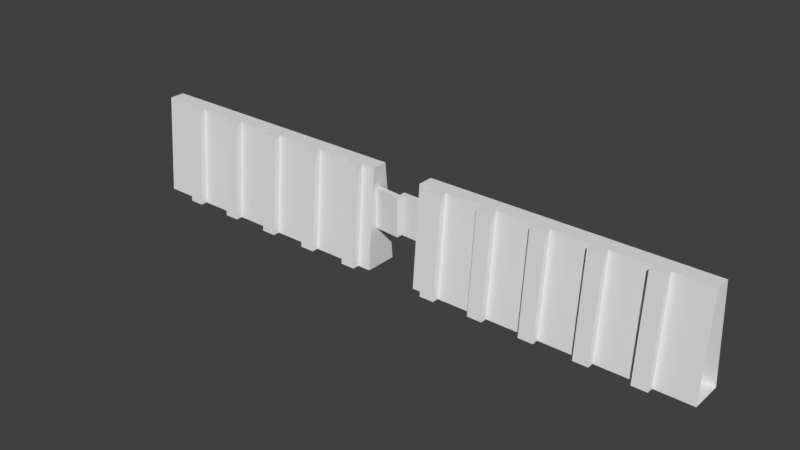 # Source: StrongholdWall.blend  (saved by Blender 2.79.0; exported with 4.5.12 LTS)
import bpy
from mathutils import Matrix  # noqa: F401  (used for matrix-valued properties, if any)

bpy.ops.wm.read_factory_settings(use_empty=True)
scene = bpy.context.scene
scene.name = 'Scene'

# ---- collections
col_collection_1 = bpy.data.collections.new('Collection 1'); scene.collection.children.link(col_collection_1)

# ---- materials (node trees are filled in below, after node groups)
mat_bricks = bpy.data.materials.new('Bricks')
mat_bricks.alpha_threshold = 0.0
mat_bricks.use_transparent_shadow = False
mat_bricks.roughness = 0.5
mat_bricks.line_color = (0.0, 0.0, 0.0, 1.0)
mat_corrigatedironpanel = bpy.data.materials.new('CorrigatedIronPanel')
mat_corrigatedironpanel.alpha_threshold = 0.0
mat_corrigatedironpanel.use_transparent_shadow = False
mat_corrigatedironpanel.roughness = 0.5

# ---- material node trees

# ---- world
world_world = bpy.data.worlds.new('World'); scene.world = world_world
world_world.color = (0.05088, 0.05088, 0.05088)
world_world.use_sun_shadow = False
world_world.sun_shadow_jitter_overblur = 0.0
world_world.cycles.sampling_method = 'MANUAL'

# ---- meshes
me_cube = bpy.data.meshes.new('Cube')
me_cube.from_pydata([(-0.3007, 2.209, -5.137), (-0.4157, 2.209, -5.137), (-0.3007, -2.078, -5.137), (-0.4157, -2.078, -5.137), (-0.3007, 1.0, 7.761), (-0.4157, 1.0, 7.761), (-0.3007, -1.0, 7.761), (-0.4157, -1.0, 7.761), (-0.1984, 2.209, -5.137), (-0.1984, -2.078, -5.137), (-0.1984, 1.0, 7.761), (-0.1984, -1.0, 7.761), (-0.3007, -2.96, -5.137), (-0.4157, -2.96, -5.137), (-0.3007, -1.882, 7.761), (-0.4157, -1.882, 7.761), (-0.7001, 2.209, -5.137), (-0.8151, 2.209, -5.137), (-0.7001, -2.078, -5.137), (-0.8151, -2.078, -5.137), (-0.7001, 1.0, 7.761), (-0.8151, 1.0, 7.761), (-0.7001, -1.0, 7.761), (-0.8151, -1.0, 7.761), (-0.7001, -2.96, -5.137), (-0.8151, -2.96, -5.137), (-0.7001, -1.882, 7.761), (-0.8151, -1.882, 7.761), (-1.101, 2.209, -5.137), (-1.216, 2.209, -5.137), (-1.101, -2.078, -5.137), (-1.216, -2.078, -5.137), (-1.101, 1.0, 7.761), (-1.216, 1.0, 7.761), (-1.101, -1.0, 7.761), (-1.216, -1.0, 7.761), (-1.101, -2.96, -5.137), (-1.216, -2.96, -5.137), (-1.101, -1.882, 7.761), (-1.216, -1.882, 7.761), (-1.506, 2.209, -5.137), (-1.621, 2.209, -5.137), (-1.506, -2.078, -5.137), (-1.621, -2.078, -5.137), (-1.506, 1.0, 7.761), (-1.621, 1.0, 7.761), (-1.506, -1.0, 7.761), (-1.621, -1.0, 7.761), (-1.506, -2.96, -5.137), (-1.621, -2.96, -5.137), (-1.506, -1.882, 7.761), (-1.621, -1.882, 7.761), (-2.311, -2.078, -5.137), (-2.311, 2.209, -5.137), (-2.311, -1.0, 7.761), (-2.311, 1.0, 7.761), (-1.912, 2.209, -5.137), (-2.027, 2.209, -5.137), (-1.912, -2.078, -5.137), (-2.027, -2.078, -5.137), (-1.912, 1.0, 7.761), (-2.027, 1.0, 7.761), (-1.912, -1.0, 7.761), (-2.027, -1.0, 7.761), (-1.912, -2.96, -5.137), (-2.027, -2.96, -5.137), (-1.912, -1.882, 7.761), (-2.027, -1.882, 7.761), (0.3007, 2.209, -5.137), (0.4157, 2.209, -5.137), (0.3007, -2.078, -5.137), (0.4157, -2.078, -5.137), (0.3007, 1.0, 7.761), (0.4157, 1.0, 7.761), (0.3007, -1.0, 7.761), (0.4157, -1.0, 7.761), (0.1984, 2.209, -5.137), (0.1984, -2.078, -5.137), (0.1984, 1.0, 7.761), (0.1984, -1.0, 7.761), (0.3007, -2.96, -5.137), (0.4157, -2.96, -5.137), (0.3007, -1.882, 7.761), (0.4157, -1.882, 7.761), (0.7001, 2.209, -5.137), (0.8151, 2.209, -5.137), (0.7001, -2.078, -5.137), (0.8151, -2.078, -5.137), (0.7001, 1.0, 7.761), (0.8151, 1.0, 7.761), (0.7001, -1.0, 7.761), (0.8151, -1.0, 7.761), (0.7001, -2.96, -5.137), (0.8151, -2.96, -5.137), (0.7001, -1.882, 7.761), (0.8151, -1.882, 7.761), (1.101, 2.209, -5.137), (1.216, 2.209, -5.137), (1.101, -2.078, -5.137), (1.216, -2.078, -5.137), (1.101, 1.0, 7.761), (1.216, 1.0, 7.761), (1.101, -1.0, 7.761), (1.216, -1.0, 7.761), (1.101, -2.96, -5.137), (1.216, -2.96, -5.137), (1.101, -1.882, 7.761), (1.216, -1.882, 7.761), (1.506, 2.209, -5.137), (1.621, 2.209, -5.137), (1.506, -2.078, -5.137), (1.621, -2.078, -5.137), (1.506, 1.0, 7.761), (1.621, 1.0, 7.761), (1.506, -1.0, 7.761), (1.621, -1.0, 7.761), (1.506, -2.96, -5.137), (1.621, -2.96, -5.137), (1.506, -1.882, 7.761), (1.621, -1.882, 7.761), (2.311, -2.078, -5.137), (2.311, 2.209, -5.137), (2.311, -1.0, 7.761), (2.311, 1.0, 7.761), (1.912, 2.209, -5.137), (2.027, 2.209, -5.137), (1.912, -2.078, -5.137), (2.027, -2.078, -5.137), (1.912, 1.0, 7.761), (2.027, 1.0, 7.761), (1.912, -1.0, 7.761), (2.027, -1.0, 7.761), (1.912, -2.96, -5.137), (2.027, -2.96, -5.137), (1.912, -1.882, 7.761), (2.027, -1.882, 7.761), (0.2031, 0.2936, -0.02088), (0.2031, 0.2936, 5.141), (0.2016, -0.333, -0.02088), (0.2016, -0.333, 5.141), (-0.001343, 0.4379, -0.02088), (-0.001343, 0.4379, 5.141), (-0.002916, -0.1887, -0.02088), (-0.002916, -0.1887, 5.141), (-0.1988, -0.6655, -0.02088), (-0.1988, -0.6655, 5.141), (-0.1952, -0.04119, -0.02088), (-0.1952, -0.04119, 5.141), (0.00493, -0.9925, -0.02088), (0.00493, -0.9925, 5.141), (0.008495, -0.3682, -0.02088), (0.008495, -0.3682, 5.141)], [], [(1, 3, 18, 16), (5, 20, 22, 7), (3, 7, 22, 18), (17, 19, 30, 28), (5, 1, 16, 20), (10, 8, 0, 4), (4, 0, 1, 5), (9, 11, 6, 2), (7, 3, 13, 15), (10, 4, 6, 11), (4, 5, 7, 6), (8, 9, 2, 0), (0, 2, 3, 1), (12, 14, 15, 13), (6, 7, 15, 14), (3, 2, 12, 13), (2, 6, 14, 12), (21, 32, 34, 23), (19, 23, 34, 30), (21, 17, 28, 32), (20, 16, 17, 21), (23, 19, 25, 27), (20, 21, 23, 22), (16, 18, 19, 17), (24, 26, 27, 25), (22, 23, 27, 26), (19, 18, 24, 25), (18, 22, 26, 24), (29, 31, 42, 40), (33, 44, 46, 35), (31, 35, 46, 42), (33, 29, 40, 44), (32, 28, 29, 33), (35, 31, 37, 39), (32, 33, 35, 34), (28, 30, 31, 29), (36, 38, 39, 37), (34, 35, 39, 38), (31, 30, 36, 37), (30, 34, 38, 36), (9, 8, 10, 11), (41, 43, 58, 56), (45, 60, 62, 47), (43, 47, 62, 58), (45, 41, 56, 60), (44, 40, 41, 45), (47, 43, 49, 51), (44, 45, 47, 46), (40, 42, 43, 41), (48, 50, 51, 49), (46, 47, 51, 50), (43, 42, 48, 49), (42, 46, 50, 48), (57, 59, 52, 53), (61, 55, 54, 63), (59, 63, 54, 52), (61, 57, 53, 55), (60, 56, 57, 61), (63, 59, 65, 67), (60, 61, 63, 62), (56, 58, 59, 57), (64, 66, 67, 65), (62, 63, 67, 66), (59, 58, 64, 65), (58, 62, 66, 64), (69, 84, 86, 71), (73, 75, 90, 88), (71, 86, 90, 75), (85, 96, 98, 87), (73, 88, 84, 69), (78, 72, 68, 76), (72, 73, 69, 68), (77, 70, 74, 79), (75, 83, 81, 71), (78, 79, 74, 72), (72, 74, 75, 73), (76, 68, 70, 77), (68, 69, 71, 70), (80, 81, 83, 82), (74, 82, 83, 75), (71, 81, 80, 70), (70, 80, 82, 74), (89, 91, 102, 100), (87, 98, 102, 91), (89, 100, 96, 85), (88, 89, 85, 84), (91, 95, 93, 87), (88, 90, 91, 89), (84, 85, 87, 86), (92, 93, 95, 94), (90, 94, 95, 91), (87, 93, 92, 86), (86, 92, 94, 90), (97, 108, 110, 99), (101, 103, 114, 112), (99, 110, 114, 103), (101, 112, 108, 97), (100, 101, 97, 96), (103, 107, 105, 99), (100, 102, 103, 101), (96, 97, 99, 98), (104, 105, 107, 106), (102, 106, 107, 103), (99, 105, 104, 98), (98, 104, 106, 102), (77, 79, 78, 76), (109, 124, 126, 111), (113, 115, 130, 128), (111, 126, 130, 115), (113, 128, 124, 109), (112, 113, 109, 108), (115, 119, 117, 111), (112, 114, 115, 113), (108, 109, 111, 110), (116, 117, 119, 118), (114, 118, 119, 115), (111, 117, 116, 110), (110, 116, 118, 114), (125, 121, 120, 127), (129, 131, 122, 123), (127, 120, 122, 131), (129, 123, 121, 125), (128, 129, 125, 124), (131, 135, 133, 127), (128, 130, 131, 129), (124, 125, 127, 126), (132, 133, 135, 134), (130, 134, 135, 131), (127, 133, 132, 126), (126, 132, 134, 130), (136, 137, 139, 138), (138, 139, 143, 142), (142, 143, 141, 140), (140, 141, 137, 136), (138, 142, 140, 136), (143, 139, 137, 141), (144, 145, 147, 146), (146, 147, 151, 150), (150, 151, 149, 148), (148, 149, 145, 144), (146, 150, 148, 144), (151, 147, 145, 149)])
me_cube.polygons.foreach_set('material_index', [0, 0, 0, 0, 0, 0, 0, 0, 0, 0, 0, 0, 0, 0, 0, 0, 0, 0, 0, 0, 0, 0, 0, 0, 0, 0, 0, 0, 0, 0, 0, 0, 0, 0, 0, 0, 0, 0, 0, 0, 0, 0, 0, 0, 0, 0, 0, 0, 0, 0, 0, 0, 0, 0, 0, 0, 0, 0, 0, 0, 0, 0, 0, 0, 0, 0, 0, 0, 0, 0, 0, 0, 0, 0, 0, 0, 0, 0, 0, 0, 0, 0, 0, 0, 0, 0, 0, 0, 0, 0, 0, 0, 0, 0, 0, 0, 0, 0, 0, 0, 0, 0, 0, 0, 0, 0, 0, 0, 0, 0, 0, 0, 0, 0, 0, 0, 0, 0, 0, 0, 0, 0, 0, 0, 0, 0, 0, 0, 0, 0, 1, 1, 1, 1, 1, 1, 1, 1, 1, 1, 1, 1])
_uv = me_cube.uv_layers.new(name='UVMap')
_uv.uv.foreach_set('vector', [0.7073, 0.01117, 0.3668, 0.01117, -0.01188, 0.01117, 0.3286, 0.01117, 0.6113, 0.9954, 0.2326, 0.9954, 0.07374, 0.9954, 0.4525, 0.9954, 0.3668, 0.01117, 0.4525, 0.9954, 0.07374, 0.9954, -0.01188, 0.01117, 0.1754, 0.01117, -0.165, 0.01117, -0.5464, 0.01117, -0.2059, 0.01117, 0.6113, 0.9954, 0.7073, 0.01117, 0.3286, 0.01117, 0.2326, 0.9954, 0.9007, 0.9954, 0.9967, 0.01117, 0.8605, 0.01117, 0.7645, 0.9954, 0.7645, 0.9954, 0.8605, 0.01117, 0.7073, 0.01117, 0.6113, 0.9954, 0.6562, 0.01117, 0.7418, 0.9954, 0.6056, 0.9954, 0.52, 0.01117, 0.4525, 0.9954, 0.3668, 0.01117, 0.2968, 0.01117, 0.3824, 0.9954, 0.9007, 0.9954, 0.7645, 0.9954, 0.6056, 0.9954, 0.7418, 0.9954, 0.7645, 0.9954, 0.6113, 0.9954, 0.4525, 0.9954, 0.6056, 0.9954, 0.9967, 0.01117, 0.6562, 0.01117, 0.52, 0.01117, 0.8605, 0.01117, 0.8605, 0.01117, 0.52, 0.01117, 0.3668, 0.01117, 0.7073, 0.01117, 0.4499, 0.01117, 0.5356, 0.9954, 0.3824, 0.9954, 0.2968, 0.01117, 0.6056, 0.9954, 0.4525, 0.9954, 0.3824, 0.9954, 0.5356, 0.9954, 0.3668, 0.01117, 0.52, 0.01117, 0.4499, 0.01117, 0.2968, 0.01117, 0.52, 0.01117, 0.6056, 0.9954, 0.5356, 0.9954, 0.4499, 0.01117, 0.07945, 0.9954, -0.3019, 0.9954, -0.4607, 0.9954, -0.07942, 0.9954, -0.165, 0.01117, -0.07942, 0.9954, -0.4607, 0.9954, -0.5464, 0.01117, 0.07945, 0.9954, 0.1754, 0.01117, -0.2059, 0.01117, -0.3019, 0.9954, 0.2326, 0.9954, 0.3286, 0.01117, 0.1754, 0.01117, 0.07945, 0.9954, -0.07942, 0.9954, -0.165, 0.01117, -0.2351, 0.01117, -0.1495, 0.9954, 0.2326, 0.9954, 0.07945, 0.9954, -0.07942, 0.9954, 0.07374, 0.9954, 0.3286, 0.01117, -0.01188, 0.01117, -0.165, 0.01117, 0.1754, 0.01117, -0.08194, 0.01117, 0.003683, 0.9954, -0.1495, 0.9954, -0.2351, 0.01117, 0.07374, 0.9954, -0.07942, 0.9954, -0.1495, 0.9954, 0.003683, 0.9954, -0.165, 0.01117, -0.01188, 0.01117, -0.08194, 0.01117, -0.2351, 0.01117, -0.01188, 0.01117, 0.07374, 0.9954, 0.003683, 0.9954, -0.08194, 0.01117, -0.359, 0.01117, -0.6995, 0.01117, -1.078, 0.01117, -0.7371, 0.01117, -0.455, 0.9954, -0.8331, 0.9954, -0.992, 0.9954, -0.6139, 0.9954, -0.6995, 0.01117, -0.6139, 0.9954, -0.992, 0.9954, -1.078, 0.01117, -0.455, 0.9954, -0.359, 0.01117, -0.7371, 0.01117, -0.8331, 0.9954, -0.3019, 0.9954, -0.2059, 0.01117, -0.359, 0.01117, -0.455, 0.9954, -0.6139, 0.9954, -0.6995, 0.01117, -0.7696, 0.01117, -0.684, 0.9954, -0.3019, 0.9954, -0.455, 0.9954, -0.6139, 0.9954, -0.4607, 0.9954, -0.2059, 0.01117, -0.5464, 0.01117, -0.6995, 0.01117, -0.359, 0.01117, -0.6164, 0.01117, -0.5308, 0.9954, -0.684, 0.9954, -0.7696, 0.01117, -0.4607, 0.9954, -0.6139, 0.9954, -0.684, 0.9954, -0.5308, 0.9954, -0.6995, 0.01117, -0.5464, 0.01117, -0.6164, 0.01117, -0.7696, 0.01117, -0.5464, 0.01117, -0.4607, 0.9954, -0.5308, 0.9954, -0.6164, 0.01117, 0.6562, 0.01117, 0.9967, 0.01117, 0.9007, 0.9954, 0.7418, 0.9954, -0.359, 0.01117, -0.6995, 0.01117, -1.078, 0.01117, -0.7371, 0.01117, -0.455, 0.9954, -0.8331, 0.9954, -0.992, 0.9954, -0.6139, 0.9954, -0.6995, 0.01117, -0.6139, 0.9954, -0.992, 0.9954, -1.078, 0.01117, -0.455, 0.9954, -0.359, 0.01117, -0.7371, 0.01117, -0.8331, 0.9954, -0.3019, 0.9954, -0.2059, 0.01117, -0.359, 0.01117, -0.455, 0.9954, -0.6139, 0.9954, -0.6995, 0.01117, -0.7696, 0.01117, -0.684, 0.9954, -0.3019, 0.9954, -0.455, 0.9954, -0.6139, 0.9954, -0.4607, 0.9954, -0.2059, 0.01117, -0.5464, 0.01117, -0.6995, 0.01117, -0.359, 0.01117, -0.6164, 0.01117, -0.5308, 0.9954, -0.684, 0.9954, -0.7696, 0.01117, -0.4607, 0.9954, -0.6139, 0.9954, -0.684, 0.9954, -0.5308, 0.9954, -0.6995, 0.01117, -0.5464, 0.01117, -0.6164, 0.01117, -0.7696, 0.01117, -0.5464, 0.01117, -0.4607, 0.9954, -0.5308, 0.9954, -0.6164, 0.01117, -0.359, 0.01117, -0.6995, 0.01117, -1.078, 0.01117, -0.7371, 0.01117, -0.455, 0.9954, -0.8331, 0.9954, -0.992, 0.9954, -0.6139, 0.9954, -0.6995, 0.01117, -0.6139, 0.9954, -0.992, 0.9954, -1.078, 0.01117, -0.455, 0.9954, -0.359, 0.01117, -0.7371, 0.01117, -0.8331, 0.9954, -0.3019, 0.9954, -0.2059, 0.01117, -0.359, 0.01117, -0.455, 0.9954, -0.6139, 0.9954, -0.6995, 0.01117, -0.7696, 0.01117, -0.684, 0.9954, -0.3019, 0.9954, -0.455, 0.9954, -0.6139, 0.9954, -0.4607, 0.9954, -0.2059, 0.01117, -0.5464, 0.01117, -0.6995, 0.01117, -0.359, 0.01117, -0.6164, 0.01117, -0.5308, 0.9954, -0.684, 0.9954, -0.7696, 0.01117, -0.4607, 0.9954, -0.6139, 0.9954, -0.684, 0.9954, -0.5308, 0.9954, -0.6995, 0.01117, -0.5464, 0.01117, -0.6164, 0.01117, -0.7696, 0.01117, -0.5464, 0.01117, -0.4607, 0.9954, -0.5308, 0.9954, -0.6164, 0.01117, 0.7073, 0.01117, 0.3286, 0.01117, -0.01188, 0.01117, 0.3668, 0.01117, 0.6113, 0.9954, 0.4525, 0.9954, 0.07374, 0.9954, 0.2326, 0.9954, 0.3668, 0.01117, -0.01188, 0.01117, 0.07374, 0.9954, 0.4525, 0.9954, 0.1754, 0.01117, -0.2059, 0.01117, -0.5464, 0.01117, -0.165, 0.01117, 0.6113, 0.9954, 0.2326, 0.9954, 0.3286, 0.01117, 0.7073, 0.01117, 0.9007, 0.9954, 0.7645, 0.9954, 0.8605, 0.01117, 0.9967, 0.01117, 0.7645, 0.9954, 0.6113, 0.9954, 0.7073, 0.01117, 0.8605, 0.01117, 0.6562, 0.01117, 0.52, 0.01117, 0.6056, 0.9954, 0.7418, 0.9954, 0.4525, 0.9954, 0.3824, 0.9954, 0.2968, 0.01117, 0.3668, 0.01117, 0.9007, 0.9954, 0.7418, 0.9954, 0.6056, 0.9954, 0.7645, 0.9954, 0.7645, 0.9954, 0.6056, 0.9954, 0.4525, 0.9954, 0.6113, 0.9954, 0.9967, 0.01117, 0.8605, 0.01117, 0.52, 0.01117, 0.6562, 0.01117, 0.8605, 0.01117, 0.7073, 0.01117, 0.3668, 0.01117, 0.52, 0.01117, 0.4499, 0.01117, 0.2968, 0.01117, 0.3824, 0.9954, 0.5356, 0.9954, 0.6056, 0.9954, 0.5356, 0.9954, 0.3824, 0.9954, 0.4525, 0.9954, 0.3668, 0.01117, 0.2968, 0.01117, 0.4499, 0.01117, 0.52, 0.01117, 0.52, 0.01117, 0.4499, 0.01117, 0.5356, 0.9954, 0.6056, 0.9954, 0.07945, 0.9954, -0.07942, 0.9954, -0.4607, 0.9954, -0.3019, 0.9954, -0.165, 0.01117, -0.5464, 0.01117, -0.4607, 0.9954, -0.07942, 0.9954, 0.07945, 0.9954, -0.3019, 0.9954, -0.2059, 0.01117, 0.1754, 0.01117, 0.2326, 0.9954, 0.07945, 0.9954, 0.1754, 0.01117, 0.3286, 0.01117, -0.07942, 0.9954, -0.1495, 0.9954, -0.2351, 0.01117, -0.165, 0.01117, 0.2326, 0.9954, 0.07374, 0.9954, -0.07942, 0.9954, 0.07945, 0.9954, 0.3286, 0.01117, 0.1754, 0.01117, -0.165, 0.01117, -0.01188, 0.01117, -0.08194, 0.01117, -0.2351, 0.01117, -0.1495, 0.9954, 0.003683, 0.9954, 0.07374, 0.9954, 0.003683, 0.9954, -0.1495, 0.9954, -0.07942, 0.9954, -0.165, 0.01117, -0.2351, 0.01117, -0.08194, 0.01117, -0.01188, 0.01117, -0.01188, 0.01117, -0.08194, 0.01117, 0.003683, 0.9954, 0.07374, 0.9954, -0.359, 0.01117, -0.7371, 0.01117, -1.078, 0.01117, -0.6995, 0.01117, -0.455, 0.9954, -0.6139, 0.9954, -0.992, 0.9954, -0.8331, 0.9954, -0.6995, 0.01117, -1.078, 0.01117, -0.992, 0.9954, -0.6139, 0.9954, -0.455, 0.9954, -0.8331, 0.9954, -0.7371, 0.01117, -0.359, 0.01117, -0.3019, 0.9954, -0.455, 0.9954, -0.359, 0.01117, -0.2059, 0.01117, -0.6139, 0.9954, -0.684, 0.9954, -0.7696, 0.01117, -0.6995, 0.01117, -0.3019, 0.9954, -0.4607, 0.9954, -0.6139, 0.9954, -0.455, 0.9954, -0.2059, 0.01117, -0.359, 0.01117, -0.6995, 0.01117, -0.5464, 0.01117, -0.6164, 0.01117, -0.7696, 0.01117, -0.684, 0.9954, -0.5308, 0.9954, -0.4607, 0.9954, -0.5308, 0.9954, -0.684, 0.9954, -0.6139, 0.9954, -0.6995, 0.01117, -0.7696, 0.01117, -0.6164, 0.01117, -0.5464, 0.01117, -0.5464, 0.01117, -0.6164, 0.01117, -0.5308, 0.9954, -0.4607, 0.9954, 0.6562, 0.01117, 0.7418, 0.9954, 0.9007, 0.9954, 0.9967, 0.01117, -0.359, 0.01117, -0.7371, 0.01117, -1.078, 0.01117, -0.6995, 0.01117, -0.455, 0.9954, -0.6139, 0.9954, -0.992, 0.9954, -0.8331, 0.9954, -0.6995, 0.01117, -1.078, 0.01117, -0.992, 0.9954, -0.6139, 0.9954, -0.455, 0.9954, -0.8331, 0.9954, -0.7371, 0.01117, -0.359, 0.01117, -0.3019, 0.9954, -0.455, 0.9954, -0.359, 0.01117, -0.2059, 0.01117, -0.6139, 0.9954, -0.684, 0.9954, -0.7696, 0.01117, -0.6995, 0.01117, -0.3019, 0.9954, -0.4607, 0.9954, -0.6139, 0.9954, -0.455, 0.9954, -0.2059, 0.01117, -0.359, 0.01117, -0.6995, 0.01117, -0.5464, 0.01117, -0.6164, 0.01117, -0.7696, 0.01117, -0.684, 0.9954, -0.5308, 0.9954, -0.4607, 0.9954, -0.5308, 0.9954, -0.684, 0.9954, -0.6139, 0.9954, -0.6995, 0.01117, -0.7696, 0.01117, -0.6164, 0.01117, -0.5464, 0.01117, -0.5464, 0.01117, -0.6164, 0.01117, -0.5308, 0.9954, -0.4607, 0.9954, -0.359, 0.01117, -0.7371, 0.01117, -1.078, 0.01117, -0.6995, 0.01117, -0.455, 0.9954, -0.6139, 0.9954, -0.992, 0.9954, -0.8331, 0.9954, -0.6995, 0.01117, -1.078, 0.01117, -0.992, 0.9954, -0.6139, 0.9954, -0.455, 0.9954, -0.8331, 0.9954, -0.7371, 0.01117, -0.359, 0.01117, -0.3019, 0.9954, -0.455, 0.9954, -0.359, 0.01117, -0.2059, 0.01117, -0.6139, 0.9954, -0.684, 0.9954, -0.7696, 0.01117, -0.6995, 0.01117, -0.3019, 0.9954, -0.4607, 0.9954, -0.6139, 0.9954, -0.455, 0.9954, -0.2059, 0.01117, -0.359, 0.01117, -0.6995, 0.01117, -0.5464, 0.01117, -0.6164, 0.01117, -0.7696, 0.01117, -0.684, 0.9954, -0.5308, 0.9954, -0.4607, 0.9954, -0.5308, 0.9954, -0.684, 0.9954, -0.6139, 0.9954, -0.6995, 0.01117, -0.7696, 0.01117, -0.6164, 0.01117, -0.5464, 0.01117, -0.5464, 0.01117, -0.6164, 0.01117, -0.5308, 0.9954, -0.4607, 0.9954, 0.0, 1.0, 1.0, 1.0, 1.0, 0.0, 0.0, 0.0, 0.0, 1.0, 1.0, 1.0, 1.0, 0.0, 0.0, 0.0, 0.0, 1.0, 1.0, 1.0, 1.0, 0.0, 0.0, 0.0, 0.0, 1.0, 1.0, 1.0, 1.0, 0.0, 0.0, 0.0, 0.0, 1.0, 1.0, 1.0, 1.0, 0.0, 0.0, 0.0, 0.0, 1.0, 1.0, 1.0, 1.0, 0.0, 0.0, 0.0, 0.0, 1.0, 1.0, 1.0, 1.0, 0.0, 0.0, 0.0, 0.0, 1.0, 1.0, 1.0, 1.0, 0.0, 0.0, 0.0, 0.0, 1.0, 1.0, 1.0, 1.0, 0.0, 0.0, 0.0, 0.0, 1.0, 1.0, 1.0, 1.0, 0.0, 0.0, 0.0, 0.0, 1.0, 1.0, 1.0, 1.0, 0.0, 0.0, 0.0, 0.0, 1.0, 1.0, 1.0, 1.0, 0.0, 0.0, 0.0])
me_cube.materials.append(mat_bricks)
me_cube.materials.append(mat_corrigatedironpanel)
me_cube.use_remesh_preserve_volume = False
me_cube.use_remesh_preserve_attributes = False
me_cube.use_mirror_vertex_groups = False
me_cube.update()

# ---- objects
ob_strongholdwalls = bpy.data.objects.new('StrongholdWalls', me_cube)

# ---- transforms, parenting, visibility, modifiers, constraints
ob_strongholdwalls.location = (0.0, 0.0, 0.0)
ob_strongholdwalls.scale = (9.772, 0.5829, 0.5829)
ob_strongholdwalls.lock_rotations_4d = False
ob_strongholdwalls.empty_display_type = 'ARROWS'
ob_strongholdwalls.lineart.crease_threshold = 0.0

# ---- collection membership
col_collection_1.objects.link(ob_strongholdwalls)

# ---- scene / render settings (as saved in the file)
scene.frame_start = 1; scene.frame_end = 250; scene.frame_set(1)
scene.render.engine = 'BLENDER_EEVEE_NEXT'
scene.render.resolution_percentage = 50
scene.render.dither_intensity = 0.0
scene.cycles.use_denoising = False
scene.cycles.samples = 128
scene.cycles.sampling_pattern = 'TABULATED_SOBOL'
scene.cycles.use_adaptive_sampling = False
scene.cycles.use_light_tree = False
scene.cycles.blur_glossy = 0.0
scene.cycles.sample_clamp_indirect = 0.0
scene.view_settings.view_transform = 'Standard'
bpy.context.view_layer.update()

# ---- added for rendering (the .blend has no active camera and no usable light): camera, sun
cam_auto = bpy.data.cameras.new('AutoCamera')
cam_auto.lens = 50.0
cam_auto.sensor_width = 36.0
cam_auto.clip_end = 1000.0
ob_auto_camera = bpy.data.objects.new('AutoCamera', cam_auto)
scene.collection.objects.link(ob_auto_camera)
ob_auto_camera.location = (42.4568, -51.1672, 34.7302)
ob_auto_camera.rotation_euler = (1.09748, -7.21219e-08, 0.694738)
scene.camera = ob_auto_camera
light_auto_sun = bpy.data.lights.new('AutoSun', 'SUN')
light_auto_sun.energy = 3.0
light_auto_sun.angle = 0.0523599
ob_auto_sun = bpy.data.objects.new('AutoSun', light_auto_sun)
scene.collection.objects.link(ob_auto_sun)
ob_auto_sun.rotation_euler = (0.872665, 0.174533, 0.523599)
bpy.context.view_layer.update()
